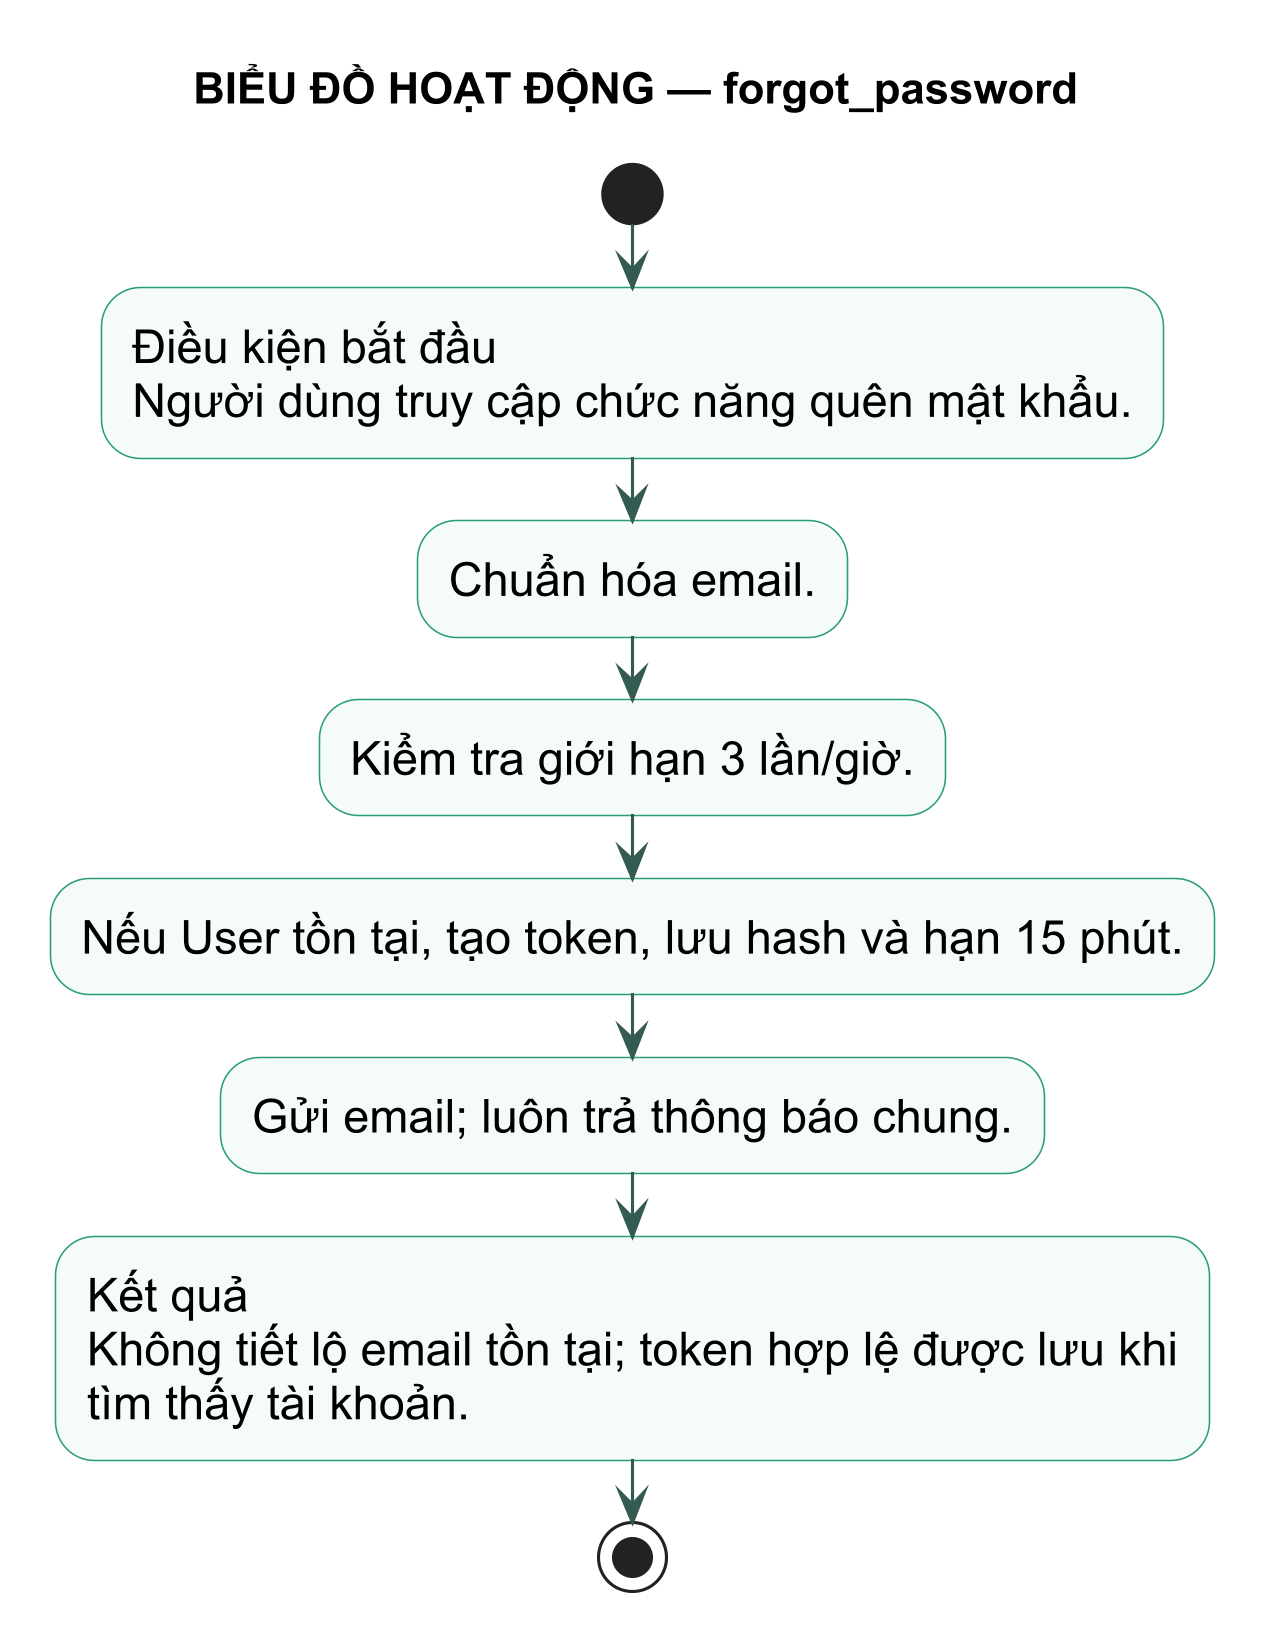

The diagram above was rendered by PlantUML. Its source (embedded in the PNG):
@startuml
title BIỂU ĐỒ HOẠT ĐỘNG — forgot_password
skinparam backgroundColor white
skinparam defaultFontName Arial
skinparam defaultFontSize 15
skinparam dpi 300
skinparam shadowing false
skinparam activity {
  BackgroundColor #F4FBF8
  BorderColor #299D78
  ArrowColor #345B52
}
start
:Điều kiện bắt đầu\nNgười dùng truy cập chức năng quên mật khẩu.; 
:Chuẩn hóa email.;
:Kiểm tra giới hạn 3 lần/giờ.;
:Nếu User tồn tại, tạo token, lưu hash và hạn 15 phút.;
:Gửi email; luôn trả thông báo chung.;
:Kết quả\nKhông tiết lộ email tồn tại; token hợp lệ được lưu khi\ntìm thấy tài khoản.;
stop
@enduml